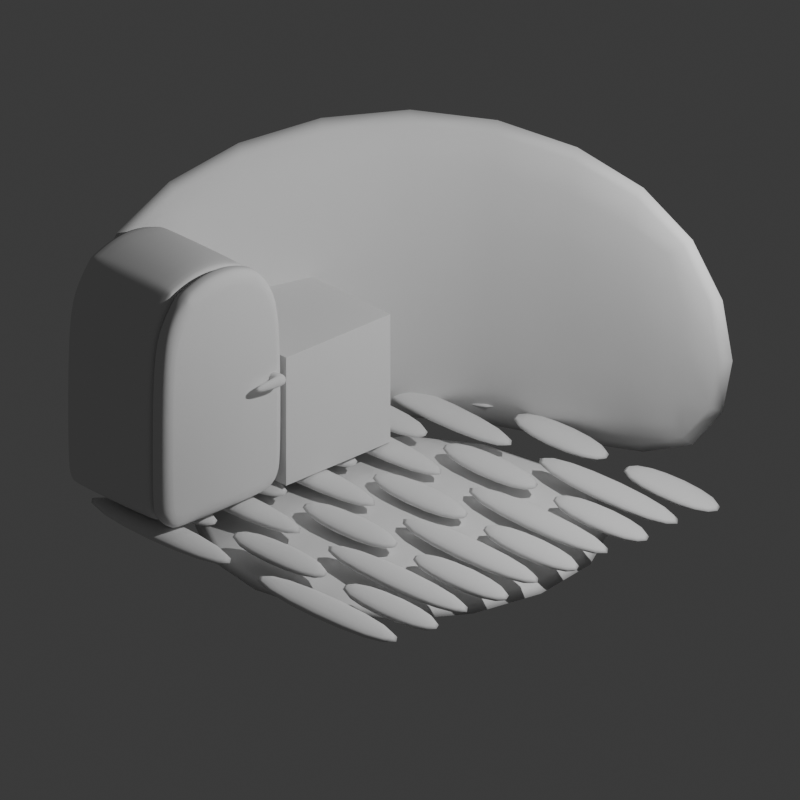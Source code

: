 # Source: Kitchen3.blend  (saved by Blender 4.0.36; exported with 4.5.12 LTS)
import bpy
from mathutils import Matrix  # noqa: F401  (used for matrix-valued properties, if any)

bpy.ops.wm.read_factory_settings(use_empty=True)
scene = bpy.context.scene
scene.name = 'Scene'

# ---- collections
col_collection = bpy.data.collections.new('Collection'); scene.collection.children.link(col_collection)

# ---- world
world_world = bpy.data.worlds.new('World'); scene.world = world_world
world_world.use_nodes = True; world_world.node_tree.nodes.clear()
_N = world_world.node_tree.nodes; _L = world_world.node_tree.links
n0 = _N.new('ShaderNodeOutputWorld'); n0.name = 'World Output'; n0.location = (300, 300)
n1 = _N.new('ShaderNodeBackground'); n1.name = 'Background'; n1.location = (10, 300)
n1.inputs[0].default_value = (0.05088, 0.05088, 0.05088, 1.0)
_L.new(n1.outputs[0], n0.inputs[0])
n0.is_active_output = True
world_world.color = (0.05088, 0.05088, 0.05088)
world_world.use_sun_shadow = False
world_world.sun_shadow_jitter_overblur = 0.0

# ---- cameras
cam_camera = bpy.data.cameras.new('Camera')
cam_camera.type = 'ORTHO'
cam_camera.clip_end = 100.0
cam_camera.ortho_scale = 7.474

# ---- lights
light_light = bpy.data.lights.new('Light', 'POINT')
light_light.transmission_factor = 0.0
light_light.use_soft_falloff = False
light_light.energy = 1000.0
light_light.shadow_soft_size = 0.1
light_light.shadow_maximum_resolution = 0.006
light_light.use_absolute_resolution = True

# ---- meshes
me_cube_001 = bpy.data.meshes.new('Cube.001')
me_cube_001.from_pydata([(-1.2, -1.0, -1.0), (-1.2, -1.0, 1.0), (-1.2, 1.2, -1.0), (-1.2, 1.2, 1.0), (1.0, 1.2, -1.0), (1.0, 1.2, 1.0), (-1.0, -1.0, -1.0), (-1.0, -1.0, 1.0), (-1.0, 1.0, -1.0), (-1.0, 1.0, 1.0), (1.0, 1.0, -1.0), (1.0, 1.0, 1.0)], [], [(0, 1, 3, 2), (2, 3, 5, 4), (6, 8, 9, 7), (8, 10, 11, 9), (0, 2, 8, 6), (1, 0, 6, 7), (3, 1, 7, 9), (2, 4, 10, 8), (5, 3, 9, 11), (4, 5, 11, 10)])
me_cube_001.polygons.foreach_set('use_smooth', [True] * 10)
_uv = me_cube_001.uv_layers.new(name='UVMap')
_uv.uv.foreach_set('vector', [0.375, 0.0, 0.625, 0.0, 0.625, 0.25, 0.375, 0.25, 0.375, 0.25, 0.625, 0.25, 0.625, 0.5, 0.375, 0.5, 0.375, 0.0, 0.375, 0.25, 0.625, 0.25, 0.625, 0.0, 0.375, 0.25, 0.375, 0.5, 0.625, 0.5, 0.625, 0.25, 0.375, 0.0, 0.375, 0.25, 0.375, 0.25, 0.375, 0.0, 0.625, 0.0, 0.375, 0.0, 0.375, 0.0, 0.625, 0.0, 0.625, 0.25, 0.625, 0.0, 0.625, 0.0, 0.625, 0.25, 0.375, 0.25, 0.375, 0.5, 0.375, 0.5, 0.375, 0.25, 0.625, 0.5, 0.625, 0.25, 0.625, 0.25, 0.625, 0.5, 0.375, 0.5, 0.625, 0.5, 0.625, 0.5, 0.375, 0.5])
me_cube_001.update()
me_cube_002 = bpy.data.meshes.new('Cube.002')
me_cube_002.from_pydata([(-1.0, -1.0, -1.0), (-1.0, 1.0, -1.0), (1.0, -1.0, -1.0), (1.0, 1.0, -1.0), (-1.0, -1.0, -0.8), (-1.0, 1.0, -0.8), (1.0, -1.0, -0.8), (1.0, 1.0, -0.8)], [], [(1, 3, 2, 0), (5, 4, 6, 7), (1, 0, 4, 5), (3, 1, 5, 7), (2, 3, 7, 6), (0, 2, 6, 4)])
me_cube_002.polygons.foreach_set('use_smooth', [True] * 6)
_uv = me_cube_002.uv_layers.new(name='UVMap')
_uv.uv.foreach_set('vector', [0.125, 0.5, 0.375, 0.5, 0.375, 0.75, 0.125, 0.75, 0.125, 0.5, 0.125, 0.75, 0.375, 0.75, 0.375, 0.5, 0.125, 0.5, 0.125, 0.75, 0.125, 0.75, 0.125, 0.5, 0.375, 0.5, 0.125, 0.5, 0.125, 0.5, 0.375, 0.5, 0.375, 0.75, 0.375, 0.5, 0.375, 0.5, 0.375, 0.75, 0.125, 0.75, 0.375, 0.75, 0.375, 0.75, 0.125, 0.75])
me_cube_002.update()
me_cube_003 = bpy.data.meshes.new('Cube.003')
me_cube_003.from_pydata([(-1.0, -1.0, -0.8), (-1.0, 1.0, -0.8), (1.0, -1.0, -0.8), (1.0, 1.0, -0.8), (-1.012, -0.5773, -0.7167), (-1.012, -0.3939, -0.7167), (0.9881, -0.1939, -0.7167), (0.9881, -0.3773, -0.7167), (-1.012, -0.3773, -0.7167), (-1.012, -0.1939, -0.7167), (0.9881, 0.006085, -0.7167), (0.9881, -0.1773, -0.7167), (-1.012, -0.1773, -0.7167), (-1.012, 0.006085, -0.7167), (0.9881, 0.2061, -0.7167), (0.9881, 0.02268, -0.7167), (-1.012, 0.02268, -0.7167), (-1.012, 0.2061, -0.7167), (0.9881, 0.4061, -0.7167), (0.9881, 0.2227, -0.7167), (-1.012, 0.2227, -0.7167), (-1.012, 0.4061, -0.7167), (-1.0, 0.7917, -0.8), (-1.0, 0.8083, -0.8), (-1.0, 0.5917, -0.8), (-1.0, 0.6083, -0.8), (-1.0, 0.3917, -0.8), (-1.0, 0.4083, -0.8), (-1.0, 0.1917, -0.8), (-1.0, 0.2083, -0.8), (-1.0, -0.008296, -0.8), (-1.0, 0.008296, -0.8), (-1.0, -0.2083, -0.8), (-1.0, -0.1917, -0.8), (-1.0, -0.4083, -0.8), (-1.0, -0.3917, -0.8), (-1.0, -0.6083, -0.8), (-1.0, -0.5917, -0.8), (-1.0, -0.8083, -0.8), (-1.0, -0.7917, -0.8), (1.0, -0.7917, -0.8), (1.0, -0.8083, -0.8), (1.0, -0.5917, -0.8), (1.0, -0.6083, -0.8), (1.0, -0.3917, -0.8), (1.0, -0.4083, -0.8), (1.0, -0.1917, -0.8), (1.0, -0.2083, -0.8), (1.0, 0.008296, -0.8), (1.0, -0.008296, -0.8), (1.0, 0.2083, -0.8), (1.0, 0.1917, -0.8), (1.0, 0.4083, -0.8), (1.0, 0.3917, -0.8), (1.0, 0.6083, -0.8), (1.0, 0.5917, -0.8), (1.0, 0.8083, -0.8), (1.0, 0.7917, -0.8), (0.9881, 0.6061, -0.7167), (0.9881, 0.4227, -0.7167), (-1.012, 0.4227, -0.7167), (-1.012, 0.6061, -0.7167), (0.9881, 0.8061, -0.7167), (0.9881, 0.6227, -0.7167), (-1.012, 0.6227, -0.7167), (-1.012, 0.8061, -0.7167), (0.9881, 1.014, -0.7167), (0.9881, 0.8227, -0.7167), (-1.012, 0.8227, -0.7167), (-1.012, 1.014, -0.7167), (-0.3266, 0.008296, -0.8), (-0.3401, 0.008296, -0.8), (0.3401, 0.008296, -0.8), (0.3266, 0.008296, -0.8), (0.3266, 0.1917, -0.8), (0.3401, 0.1917, -0.8), (-0.3401, 0.1917, -0.8), (-0.3266, 0.1917, -0.8), (0.03141, -0.1917, -0.8), (0.01794, -0.1917, -0.8), (0.01794, -0.008296, -0.8), (0.03141, -0.008296, -0.8), (-0.3266, -0.3917, -0.8), (-0.3401, -0.3917, -0.8), (0.3401, -0.3917, -0.8), (0.3266, -0.3917, -0.8), (0.3266, -0.2083, -0.8), (0.3401, -0.2083, -0.8), (-0.3401, -0.2083, -0.8), (-0.3266, -0.2083, -0.8), (0.001238, -0.5917, -0.8), (-0.01223, -0.5917, -0.8), (-0.01223, -0.4083, -0.8), (0.001238, -0.4083, -0.8), (-0.3266, -0.7917, -0.8), (-0.3401, -0.7917, -0.8), (0.3401, -0.7917, -0.8), (0.3266, -0.7917, -0.8), (0.3266, -0.6083, -0.8), (0.3401, -0.6083, -0.8), (-0.3401, -0.6083, -0.8), (-0.3266, -0.6083, -0.8), (-0.006736, -0.8083, -0.8), (0.006736, -0.8083, -0.8), (0.006736, -1.0, -0.8), (-0.006736, -1.0, -0.8), (-0.006736, 0.3917, -0.8), (0.006736, 0.3917, -0.8), (0.006736, 0.2083, -0.8), (-0.006736, 0.2083, -0.8), (-0.3401, 0.5917, -0.8), (-0.3266, 0.5917, -0.8), (0.3266, 0.5917, -0.8), (0.3401, 0.5917, -0.8), (0.3401, 0.4083, -0.8), (0.3266, 0.4083, -0.8), (-0.3266, 0.4083, -0.8), (-0.3401, 0.4083, -0.8), (-0.006736, 0.7917, -0.8), (0.006736, 0.7917, -0.8), (0.006736, 0.6083, -0.8), (-0.006736, 0.6083, -0.8), (0.3267, 1.0, -0.8), (0.3402, 1.0, -0.8), (-0.34, 1.0, -0.8), (-0.3265, 1.0, -0.8), (0.3402, 0.8083, -0.8), (0.3267, 0.8083, -0.8), (-0.3265, 0.8083, -0.8), (-0.34, 0.8083, -0.8), (0.9881, -0.5773, -0.7167), (0.9881, -0.3939, -0.7167), (-1.012, -0.5939, -0.7167), (-1.012, -0.7773, -0.7167), (0.9881, -0.7773, -0.7167), (0.9881, -0.5939, -0.7167), (-1.012, -0.7939, -0.7167), (-1.012, -0.9856, -0.7167), (0.9881, -0.9856, -0.7167), (0.9881, -0.7939, -0.7167), (-0.00521, 0.2227, -0.7167), (-0.00521, 0.4061, -0.7167), (-0.01868, 0.4061, -0.7167), (-0.01868, 0.2227, -0.7167), (-0.3384, 0.8227, -0.7167), (-0.3384, 1.014, -0.7167), (-0.3519, 1.014, -0.7167), (-0.3519, 0.8227, -0.7167), (0.3281, 0.4227, -0.7167), (0.3281, 0.6061, -0.7167), (0.3147, 0.6061, -0.7167), (0.3147, 0.4227, -0.7167), (0.3281, 0.02268, -0.7167), (0.3281, 0.2061, -0.7167), (0.3147, 0.2061, -0.7167), (0.3147, 0.02268, -0.7167), (-0.3385, 0.02268, -0.7167), (-0.3385, 0.2061, -0.7167), (-0.352, 0.2061, -0.7167), (-0.352, 0.02268, -0.7167), (0.01947, -0.1773, -0.7167), (0.01947, 0.006085, -0.7167), (0.005994, 0.006085, -0.7167), (0.005994, -0.1773, -0.7167), (0.3282, 0.8227, -0.7167), (0.3282, 1.014, -0.7167), (0.3148, 1.014, -0.7167), (0.3148, 0.8227, -0.7167), (-0.00521, 0.6227, -0.7167), (-0.00521, 0.8061, -0.7167), (-0.01868, 0.8061, -0.7167), (-0.01868, 0.6227, -0.7167), (-0.3385, 0.4227, -0.7167), (-0.3385, 0.6061, -0.7167), (-0.352, 0.6061, -0.7167), (-0.352, 0.4227, -0.7167), (0.3281, -0.3773, -0.7167), (0.3281, -0.1939, -0.7167), (0.3147, -0.1939, -0.7167), (0.3147, -0.3773, -0.7167), (-0.3385, -0.3773, -0.7167), (-0.3385, -0.1939, -0.7167), (-0.352, -0.1939, -0.7167), (-0.352, -0.3773, -0.7167), (-0.01071, -0.5773, -0.7167), (-0.01071, -0.3939, -0.7167), (-0.02418, -0.3939, -0.7167), (-0.02418, -0.5773, -0.7167), (0.3281, -0.7773, -0.7167), (0.3281, -0.5939, -0.7167), (0.3147, -0.5939, -0.7167), (0.3147, -0.7773, -0.7167), (-0.3385, -0.7773, -0.7167), (-0.3385, -0.5939, -0.7167), (-0.352, -0.5939, -0.7167), (-0.352, -0.7773, -0.7167), (-0.00521, -0.9856, -0.7167), (-0.00521, -0.7939, -0.7167), (-0.01868, -0.7939, -0.7167), (-0.01868, -0.9856, -0.7167)], [], [(111, 112, 115, 116), (123, 3, 56, 126), (22, 118, 121, 25), (26, 106, 109, 29), (30, 80, 79, 33), (32, 88, 83, 35), (34, 92, 91, 37), (36, 100, 95, 39), (38, 102, 105, 0), (107, 53, 50, 108), (75, 51, 48, 72), (77, 74, 73, 70), (81, 49, 46, 78), (87, 47, 44, 84), (89, 86, 85, 82), (93, 45, 42, 90), (99, 43, 40, 96), (101, 98, 97, 94), (103, 41, 2, 104), (125, 122, 127, 128), (113, 55, 52, 114), (24, 110, 117, 27), (119, 57, 54, 120), (185, 184, 130, 131), (1, 124, 129, 23), (181, 180, 179, 178), (177, 176, 7, 6), (161, 160, 11, 10), (157, 156, 155, 154), (153, 152, 15, 14), (141, 140, 19, 18), (136, 137, 199, 198), (132, 133, 195, 194), (5, 4, 187, 186), (9, 8, 183, 182), (13, 12, 163, 162), (21, 20, 143, 142), (65, 64, 171, 170), (165, 164, 67, 66), (173, 172, 151, 150), (28, 76, 71, 31), (189, 188, 134, 135), (193, 192, 191, 190), (197, 196, 138, 139), (145, 144, 167, 166), (149, 148, 59, 58), (61, 60, 175, 174), (169, 168, 63, 62), (69, 68, 147, 146), (17, 16, 159, 158), (116, 115, 151, 172), (44, 47, 6, 7), (110, 24, 61, 174), (93, 90, 184, 185), (34, 37, 4, 5), (27, 117, 175, 60), (42, 45, 131, 130), (55, 113, 149, 58), (91, 92, 186, 187), (36, 39, 133, 132), (114, 52, 59, 148), (40, 43, 135, 134), (118, 22, 65, 170), (99, 96, 188, 189), (38, 0, 137, 136), (25, 121, 171, 64), (2, 41, 139, 138), (57, 119, 169, 62), (97, 98, 190, 191), (120, 54, 63, 168), (107, 108, 140, 141), (3, 123, 165, 66), (101, 94, 192, 193), (126, 56, 67, 164), (109, 106, 142, 143), (122, 125, 145, 166), (95, 100, 194, 195), (128, 127, 167, 144), (125, 128, 144, 145), (124, 1, 69, 146), (103, 104, 196, 197), (23, 129, 147, 68), (129, 124, 146, 147), (105, 102, 198, 199), (76, 28, 17, 158), (113, 114, 148, 149), (31, 71, 159, 16), (74, 77, 157, 154), (115, 112, 150, 151), (70, 73, 155, 156), (51, 75, 153, 14), (75, 72, 152, 153), (72, 48, 15, 152), (80, 30, 13, 162), (73, 74, 154, 155), (33, 79, 163, 12), (49, 81, 161, 10), (77, 70, 156, 157), (78, 46, 11, 160), (88, 32, 9, 182), (71, 76, 158, 159), (35, 83, 183, 8), (86, 89, 181, 178), (81, 78, 160, 161), (82, 85, 179, 180), (47, 87, 177, 6), (79, 80, 162, 163), (84, 44, 7, 176), (92, 34, 5, 186), (123, 126, 164, 165), (37, 91, 187, 4), (45, 93, 185, 131), (127, 122, 166, 167), (90, 42, 130, 184), (100, 36, 132, 194), (119, 120, 168, 169), (39, 95, 195, 133), (98, 101, 193, 190), (121, 118, 170, 171), (1, 23, 68, 69), (94, 97, 191, 192), (56, 3, 66, 67), (43, 99, 189, 135), (111, 116, 172, 173), (22, 25, 64, 65), (96, 40, 134, 188), (54, 57, 62, 63), (102, 38, 136, 198), (117, 110, 174, 175), (24, 27, 60, 61), (0, 105, 199, 137), (52, 55, 58, 59), (41, 103, 197, 139), (87, 84, 176, 177), (26, 29, 20, 21), (104, 2, 138, 196), (50, 53, 18, 19), (53, 107, 141, 18), (85, 86, 178, 179), (28, 31, 16, 17), (108, 50, 19, 140), (48, 51, 14, 15), (106, 26, 21, 142), (89, 82, 180, 181), (30, 33, 12, 13), (29, 109, 143, 20), (46, 49, 10, 11), (112, 111, 173, 150), (83, 88, 182, 183), (32, 35, 8, 9)])
me_cube_003.polygons.foreach_set('use_smooth', [True] * 150)
_uv = me_cube_003.uv_layers.new(name='UVMap')
_uv.uv.foreach_set('vector', [0.2092, 0.551, 0.2908, 0.551, 0.2908, 0.574, 0.2092, 0.574, 0.2925, 0.5, 0.375, 0.5, 0.375, 0.524, 0.2925, 0.524, 0.125, 0.526, 0.2492, 0.526, 0.2492, 0.549, 0.125, 0.549, 0.125, 0.576, 0.2492, 0.576, 0.2492, 0.599, 0.125, 0.599, 0.125, 0.626, 0.2522, 0.626, 0.2522, 0.649, 0.125, 0.649, 0.125, 0.651, 0.2075, 0.651, 0.2075, 0.674, 0.125, 0.674, 0.125, 0.676, 0.2485, 0.676, 0.2485, 0.699, 0.125, 0.699, 0.125, 0.701, 0.2075, 0.701, 0.2075, 0.724, 0.125, 0.724, 0.125, 0.726, 0.2492, 0.726, 0.2492, 0.75, 0.125, 0.75, 0.2508, 0.576, 0.375, 0.576, 0.375, 0.599, 0.2508, 0.599, 0.2925, 0.601, 0.375, 0.601, 0.375, 0.624, 0.2925, 0.624, 0.2092, 0.601, 0.2908, 0.601, 0.2908, 0.624, 0.2092, 0.624, 0.2539, 0.626, 0.375, 0.626, 0.375, 0.649, 0.2539, 0.649, 0.2925, 0.651, 0.375, 0.651, 0.375, 0.674, 0.2925, 0.674, 0.2092, 0.651, 0.2908, 0.651, 0.2908, 0.674, 0.2092, 0.674, 0.2502, 0.676, 0.375, 0.676, 0.375, 0.699, 0.2502, 0.699, 0.2925, 0.701, 0.375, 0.701, 0.375, 0.724, 0.2925, 0.724, 0.2092, 0.701, 0.2908, 0.701, 0.2908, 0.724, 0.2092, 0.724, 0.2508, 0.726, 0.375, 0.726, 0.375, 0.75, 0.2508, 0.75, 0.2092, 0.5, 0.2908, 0.5, 0.2908, 0.524, 0.2092, 0.524, 0.2925, 0.551, 0.375, 0.551, 0.375, 0.574, 0.2925, 0.574, 0.125, 0.551, 0.2075, 0.551, 0.2075, 0.574, 0.125, 0.574, 0.2508, 0.526, 0.375, 0.526, 0.375, 0.549, 0.2508, 0.549, 0.2502, 0.676, 0.2502, 0.699, 0.375, 0.699, 0.375, 0.676, 0.125, 0.5, 0.2075, 0.5, 0.2075, 0.524, 0.125, 0.524, 0.2092, 0.651, 0.2092, 0.674, 0.2908, 0.674, 0.2908, 0.651, 0.2925, 0.651, 0.2925, 0.674, 0.375, 0.674, 0.375, 0.651, 0.2539, 0.626, 0.2539, 0.649, 0.375, 0.649, 0.375, 0.626, 0.2092, 0.601, 0.2092, 0.624, 0.2908, 0.624, 0.2908, 0.601, 0.2925, 0.601, 0.2925, 0.624, 0.375, 0.624, 0.375, 0.601, 0.2508, 0.576, 0.2508, 0.599, 0.375, 0.599, 0.375, 0.576, 0.125, 0.726, 0.125, 0.75, 0.2492, 0.75, 0.2492, 0.726, 0.125, 0.701, 0.125, 0.724, 0.2075, 0.724, 0.2075, 0.701, 0.125, 0.676, 0.125, 0.699, 0.2485, 0.699, 0.2485, 0.676, 0.125, 0.651, 0.125, 0.674, 0.2075, 0.674, 0.2075, 0.651, 0.125, 0.626, 0.125, 0.649, 0.2522, 0.649, 0.2522, 0.626, 0.125, 0.576, 0.125, 0.599, 0.2492, 0.599, 0.2492, 0.576, 0.125, 0.526, 0.125, 0.549, 0.2492, 0.549, 0.2492, 0.526, 0.2925, 0.5, 0.2925, 0.524, 0.375, 0.524, 0.375, 0.5, 0.2092, 0.551, 0.2092, 0.574, 0.2908, 0.574, 0.2908, 0.551, 0.125, 0.601, 0.2075, 0.601, 0.2075, 0.624, 0.125, 0.624, 0.2925, 0.701, 0.2925, 0.724, 0.375, 0.724, 0.375, 0.701, 0.2092, 0.701, 0.2092, 0.724, 0.2908, 0.724, 0.2908, 0.701, 0.2508, 0.726, 0.2508, 0.75, 0.375, 0.75, 0.375, 0.726, 0.2092, 0.5, 0.2092, 0.524, 0.2908, 0.524, 0.2908, 0.5, 0.2925, 0.551, 0.2925, 0.574, 0.375, 0.574, 0.375, 0.551, 0.125, 0.551, 0.125, 0.574, 0.2075, 0.574, 0.2075, 0.551, 0.2508, 0.526, 0.2508, 0.549, 0.375, 0.549, 0.375, 0.526, 0.125, 0.5, 0.125, 0.524, 0.2075, 0.524, 0.2075, 0.5, 0.125, 0.601, 0.125, 0.624, 0.2075, 0.624, 0.2075, 0.601, 0.2092, 0.574, 0.2908, 0.574, 0.2908, 0.574, 0.2092, 0.574, 0.375, 0.674, 0.375, 0.651, 0.375, 0.651, 0.375, 0.674, 0.2075, 0.551, 0.125, 0.551, 0.125, 0.551, 0.2075, 0.551, 0.2502, 0.676, 0.2502, 0.699, 0.2502, 0.699, 0.2502, 0.676, 0.125, 0.676, 0.125, 0.699, 0.125, 0.699, 0.125, 0.676, 0.125, 0.574, 0.2075, 0.574, 0.2075, 0.574, 0.125, 0.574, 0.375, 0.699, 0.375, 0.676, 0.375, 0.676, 0.375, 0.699, 0.375, 0.551, 0.2925, 0.551, 0.2925, 0.551, 0.375, 0.551, 0.2485, 0.699, 0.2485, 0.676, 0.2485, 0.676, 0.2485, 0.699, 0.125, 0.701, 0.125, 0.724, 0.125, 0.724, 0.125, 0.701, 0.2925, 0.574, 0.375, 0.574, 0.375, 0.574, 0.2925, 0.574, 0.375, 0.724, 0.375, 0.701, 0.375, 0.701, 0.375, 0.724, 0.2492, 0.526, 0.125, 0.526, 0.125, 0.526, 0.2492, 0.526, 0.2925, 0.701, 0.2925, 0.724, 0.2925, 0.724, 0.2925, 0.701, 0.125, 0.726, 0.125, 0.75, 0.125, 0.75, 0.125, 0.726, 0.125, 0.549, 0.2492, 0.549, 0.2492, 0.549, 0.125, 0.549, 0.375, 0.75, 0.375, 0.726, 0.375, 0.726, 0.375, 0.75, 0.375, 0.526, 0.2508, 0.526, 0.2508, 0.526, 0.375, 0.526, 0.2908, 0.724, 0.2908, 0.701, 0.2908, 0.701, 0.2908, 0.724, 0.2508, 0.549, 0.375, 0.549, 0.375, 0.549, 0.2508, 0.549, 0.2508, 0.576, 0.2508, 0.599, 0.2508, 0.599, 0.2508, 0.576, 0.375, 0.5, 0.2925, 0.5, 0.2925, 0.5, 0.375, 0.5, 0.2092, 0.701, 0.2092, 0.724, 0.2092, 0.724, 0.2092, 0.701, 0.2925, 0.524, 0.375, 0.524, 0.375, 0.524, 0.2925, 0.524, 0.2492, 0.599, 0.2492, 0.576, 0.2492, 0.576, 0.2492, 0.599, 0.2908, 0.5, 0.2092, 0.5, 0.2092, 0.5, 0.2908, 0.5, 0.2075, 0.724, 0.2075, 0.701, 0.2075, 0.701, 0.2075, 0.724, 0.2092, 0.524, 0.2908, 0.524, 0.2908, 0.524, 0.2092, 0.524, 0.2092, 0.5, 0.2092, 0.524, 0.2092, 0.524, 0.2092, 0.5, 0.2075, 0.5, 0.125, 0.5, 0.125, 0.5, 0.2075, 0.5, 0.2508, 0.726, 0.2508, 0.75, 0.2508, 0.75, 0.2508, 0.726, 0.125, 0.524, 0.2075, 0.524, 0.2075, 0.524, 0.125, 0.524, 0.2075, 0.524, 0.2075, 0.5, 0.2075, 0.5, 0.2075, 0.524, 0.2492, 0.75, 0.2492, 0.726, 0.2492, 0.726, 0.2492, 0.75, 0.2075, 0.601, 0.125, 0.601, 0.125, 0.601, 0.2075, 0.601, 0.2925, 0.551, 0.2925, 0.574, 0.2925, 0.574, 0.2925, 0.551, 0.125, 0.624, 0.2075, 0.624, 0.2075, 0.624, 0.125, 0.624, 0.2908, 0.601, 0.2092, 0.601, 0.2092, 0.601, 0.2908, 0.601, 0.2908, 0.574, 0.2908, 0.551, 0.2908, 0.551, 0.2908, 0.574, 0.2092, 0.624, 0.2908, 0.624, 0.2908, 0.624, 0.2092, 0.624, 0.375, 0.601, 0.2925, 0.601, 0.2925, 0.601, 0.375, 0.601, 0.2925, 0.601, 0.2925, 0.624, 0.2925, 0.624, 0.2925, 0.601, 0.2925, 0.624, 0.375, 0.624, 0.375, 0.624, 0.2925, 0.624, 0.2522, 0.626, 0.125, 0.626, 0.125, 0.626, 0.2522, 0.626, 0.2908, 0.624, 0.2908, 0.601, 0.2908, 0.601, 0.2908, 0.624, 0.125, 0.649, 0.2522, 0.649, 0.2522, 0.649, 0.125, 0.649, 0.375, 0.626, 0.2539, 0.626, 0.2539, 0.626, 0.375, 0.626, 0.2092, 0.601, 0.2092, 0.624, 0.2092, 0.624, 0.2092, 0.601, 0.2539, 0.649, 0.375, 0.649, 0.375, 0.649, 0.2539, 0.649, 0.2075, 0.651, 0.125, 0.651, 0.125, 0.651, 0.2075, 0.651, 0.2075, 0.624, 0.2075, 0.601, 0.2075, 0.601, 0.2075, 0.624, 0.125, 0.674, 0.2075, 0.674, 0.2075, 0.674, 0.125, 0.674, 0.2908, 0.651, 0.2092, 0.651, 0.2092, 0.651, 0.2908, 0.651, 0.2539, 0.626, 0.2539, 0.649, 0.2539, 0.649, 0.2539, 0.626, 0.2092, 0.674, 0.2908, 0.674, 0.2908, 0.674, 0.2092, 0.674, 0.375, 0.651, 0.2925, 0.651, 0.2925, 0.651, 0.375, 0.651, 0.2522, 0.649, 0.2522, 0.626, 0.2522, 0.626, 0.2522, 0.649, 0.2925, 0.674, 0.375, 0.674, 0.375, 0.674, 0.2925, 0.674, 0.2485, 0.676, 0.125, 0.676, 0.125, 0.676, 0.2485, 0.676, 0.2925, 0.5, 0.2925, 0.524, 0.2925, 0.524, 0.2925, 0.5, 0.125, 0.699, 0.2485, 0.699, 0.2485, 0.699, 0.125, 0.699, 0.375, 0.676, 0.2502, 0.676, 0.2502, 0.676, 0.375, 0.676, 0.2908, 0.524, 0.2908, 0.5, 0.2908, 0.5, 0.2908, 0.524, 0.2502, 0.699, 0.375, 0.699, 0.375, 0.699, 0.2502, 0.699, 0.2075, 0.701, 0.125, 0.701, 0.125, 0.701, 0.2075, 0.701, 0.2508, 0.526, 0.2508, 0.549, 0.2508, 0.549, 0.2508, 0.526, 0.125, 0.724, 0.2075, 0.724, 0.2075, 0.724, 0.125, 0.724, 0.2908, 0.701, 0.2092, 0.701, 0.2092, 0.701, 0.2908, 0.701, 0.2492, 0.549, 0.2492, 0.526, 0.2492, 0.526, 0.2492, 0.549, 0.125, 0.5, 0.125, 0.524, 0.125, 0.524, 0.125, 0.5, 0.2092, 0.724, 0.2908, 0.724, 0.2908, 0.724, 0.2092, 0.724, 0.375, 0.524, 0.375, 0.5, 0.375, 0.5, 0.375, 0.524, 0.375, 0.701, 0.2925, 0.701, 0.2925, 0.701, 0.375, 0.701, 0.2092, 0.551, 0.2092, 0.574, 0.2092, 0.574, 0.2092, 0.551, 0.125, 0.526, 0.125, 0.549, 0.125, 0.549, 0.125, 0.526, 0.2925, 0.724, 0.375, 0.724, 0.375, 0.724, 0.2925, 0.724, 0.375, 0.549, 0.375, 0.526, 0.375, 0.526, 0.375, 0.549, 0.2492, 0.726, 0.125, 0.726, 0.125, 0.726, 0.2492, 0.726, 0.2075, 0.574, 0.2075, 0.551, 0.2075, 0.551, 0.2075, 0.574, 0.125, 0.551, 0.125, 0.574, 0.125, 0.574, 0.125, 0.551, 0.125, 0.75, 0.2492, 0.75, 0.2492, 0.75, 0.125, 0.75, 0.375, 0.574, 0.375, 0.551, 0.375, 0.551, 0.375, 0.574, 0.375, 0.726, 0.2508, 0.726, 0.2508, 0.726, 0.375, 0.726, 0.2925, 0.651, 0.2925, 0.674, 0.2925, 0.674, 0.2925, 0.651, 0.125, 0.576, 0.125, 0.599, 0.125, 0.599, 0.125, 0.576, 0.2508, 0.75, 0.375, 0.75, 0.375, 0.75, 0.2508, 0.75, 0.375, 0.599, 0.375, 0.576, 0.375, 0.576, 0.375, 0.599, 0.375, 0.576, 0.2508, 0.576, 0.2508, 0.576, 0.375, 0.576, 0.2908, 0.674, 0.2908, 0.651, 0.2908, 0.651, 0.2908, 0.674, 0.125, 0.601, 0.125, 0.624, 0.125, 0.624, 0.125, 0.601, 0.2508, 0.599, 0.375, 0.599, 0.375, 0.599, 0.2508, 0.599, 0.375, 0.624, 0.375, 0.601, 0.375, 0.601, 0.375, 0.624, 0.2492, 0.576, 0.125, 0.576, 0.125, 0.576, 0.2492, 0.576, 0.2092, 0.651, 0.2092, 0.674, 0.2092, 0.674, 0.2092, 0.651, 0.125, 0.626, 0.125, 0.649, 0.125, 0.649, 0.125, 0.626, 0.125, 0.599, 0.2492, 0.599, 0.2492, 0.599, 0.125, 0.599, 0.375, 0.649, 0.375, 0.626, 0.375, 0.626, 0.375, 0.649, 0.2908, 0.551, 0.2092, 0.551, 0.2092, 0.551, 0.2908, 0.551, 0.2075, 0.674, 0.2075, 0.651, 0.2075, 0.651, 0.2075, 0.674, 0.125, 0.651, 0.125, 0.674, 0.125, 0.674, 0.125, 0.651])
me_cube_003.update()
me_plane = bpy.data.meshes.new('Plane')
me_plane.from_pydata([(-1.0, 0.1991, 2.489), (-1.0, 1.0, 1.688), (-1.0, 0.5996, 2.382), (-1.0, 0.8927, 2.088), (-1.0, -1.0, 1.688), (-1.0, -0.1991, 2.489), (-1.0, -0.8927, 2.088), (-1.0, -0.5996, 2.382), (1.0, -0.1809, 2.351), (1.0, -0.8618, 1.67), (1.0, -0.528, 2.258), (1.0, -0.7688, 2.017), (1.0, 0.8618, 1.67), (1.0, 0.1809, 2.351), (1.0, 0.7688, 2.017), (1.0, 0.528, 2.258), (-1.0, -0.7181, 0.0), (-1.0, -1.0, 0.2819), (-1.0, -0.9174, 0.08258), (1.0, -0.8618, 0.3094), (1.0, -0.6906, 0.1382), (1.0, -0.8117, 0.1883), (-1.0, 1.0, 0.2819), (-1.0, 0.7181, 0.0), (-1.0, 0.9174, 0.08258), (1.0, 0.6906, 0.1382), (1.0, 0.8618, 0.3094), (1.0, 0.8117, 0.1883), (1.0, -1.0, 1.688), (1.0, -0.8927, 2.088), (1.0, -0.5996, 2.382), (1.0, -0.1991, 2.489), (1.0, 0.8927, 2.088), (1.0, 1.0, 1.688), (1.0, 0.5996, 2.382), (1.0, 0.1991, 2.489), (1.0, -0.7181, 0.0), (1.0, -0.9174, 0.08258), (1.0, -1.0, 0.2819), (1.0, 0.9174, 0.08258), (1.0, 0.7181, 0.0), (1.0, 1.0, 0.2819)], [], [(17, 38, 28, 4), (5, 31, 35, 0), (19, 21, 20, 25, 27, 26, 12, 14, 15, 13, 8, 10, 11, 9), (41, 22, 1, 33), (4, 28, 29, 6), (6, 29, 30, 7), (7, 30, 31, 5), (33, 1, 3, 32), (32, 3, 2, 34), (34, 2, 0, 35), (16, 23, 40, 36), (16, 36, 37, 18), (18, 37, 38, 17), (40, 23, 24, 39), (39, 24, 22, 41), (22, 24, 23, 16, 18, 17, 4, 6, 7, 5, 0, 2, 3, 1), (9, 11, 29, 28), (11, 10, 30, 29), (10, 8, 31, 30), (14, 12, 33, 32), (15, 14, 32, 34), (13, 15, 34, 35), (8, 13, 35, 31), (20, 21, 37, 36), (21, 19, 38, 37), (27, 25, 40, 39), (26, 27, 39, 41), (25, 20, 36, 40), (19, 9, 28, 38), (12, 26, 41, 33)])
me_plane.polygons.foreach_set('use_smooth', [True] * 30)
_uv = me_plane.uv_layers.new(name='UVMap')
_uv.uv.foreach_set('vector', [0.0, 0.0, 1.0, 0.0, 1.0, 0.0, 0.0, 0.0, 0.0, 0.4004, 1.0, 0.4004, 1.0, 0.5996, 0.0, 0.5996, 1.0, 0.06363, 1.0, 0.08279, 1.0, 0.1493, 1.0, 0.8507, 1.0, 0.9172, 1.0, 0.9364, 1.0, 0.9354, 1.0, 0.9066, 1.0, 0.7687, 1.0, 0.5909, 1.0, 0.4091, 1.0, 0.2313, 1.0, 0.09337, 1.0, 0.06456, 1.0, 1.0, 0.0, 1.0, 0.0, 1.0, 1.0, 1.0, 0.0, 0.0, 1.0, 0.0, 1.0, 0.01788, 0.0, 0.01788, 0.0, 0.01788, 1.0, 0.01788, 1.0, 0.2002, 0.0, 0.2002, 0.0, 0.2002, 1.0, 0.2002, 1.0, 0.4004, 0.0, 0.4004, 1.0, 1.0, 0.0, 1.0, 0.0, 0.9821, 1.0, 0.9821, 1.0, 0.9821, 0.0, 0.9821, 0.0, 0.7998, 1.0, 0.7998, 1.0, 0.7998, 0.0, 0.7998, 0.0, 0.5996, 1.0, 0.5996, 0.0, 0.141, 0.0, 0.859, 1.0, 0.859, 1.0, 0.141, 0.0, 0.141, 1.0, 0.141, 1.0, 0.01376, 0.0, 0.01376, 0.0, 0.01376, 1.0, 0.01376, 1.0, 0.0, 0.0, 0.0, 1.0, 0.859, 0.0, 0.859, 0.0, 0.9862, 1.0, 0.9862, 1.0, 0.9862, 0.0, 0.9862, 0.0, 1.0, 1.0, 1.0, 0.0, 1.0, 0.0, 0.9862, 0.0, 0.859, 0.0, 0.141, 0.0, 0.01376, 0.0, 0.0, 0.0, 0.0, 0.0, 0.01788, 0.0, 0.2002, 0.0, 0.4004, 0.0, 0.5996, 0.0, 0.7998, 0.0, 0.9821, 0.0, 1.0, 1.0, 0.06456, 1.0, 0.09337, 1.0, 0.01788, 1.0, 0.0, 1.0, 0.09337, 1.0, 0.2313, 1.0, 0.2002, 1.0, 0.01788, 1.0, 0.2313, 1.0, 0.4091, 1.0, 0.4004, 1.0, 0.2002, 1.0, 0.9066, 1.0, 0.9354, 1.0, 1.0, 1.0, 0.9821, 1.0, 0.7687, 1.0, 0.9066, 1.0, 0.9821, 1.0, 0.7998, 1.0, 0.5909, 1.0, 0.7687, 1.0, 0.7998, 1.0, 0.5996, 1.0, 0.4091, 1.0, 0.5909, 1.0, 0.5996, 1.0, 0.4004, 1.0, 0.1493, 1.0, 0.08279, 1.0, 0.01376, 1.0, 0.141, 1.0, 0.08279, 1.0, 0.06363, 1.0, 0.0, 1.0, 0.01376, 1.0, 0.9172, 1.0, 0.8507, 1.0, 0.859, 1.0, 0.9862, 1.0, 0.9364, 1.0, 0.9172, 1.0, 0.9862, 1.0, 1.0, 1.0, 0.8507, 1.0, 0.1493, 1.0, 0.141, 1.0, 0.859, 1.0, 0.06363, 1.0, 0.06456, 1.0, 0.0, 1.0, 0.0, 1.0, 0.9354, 1.0, 0.9364, 1.0, 1.0, 1.0, 1.0])
me_plane.update()
me_plane_001 = bpy.data.meshes.new('Plane.001')
me_plane_001.from_pydata([(1.0, -0.1809, 2.351), (1.0, -0.8618, 1.67), (1.0, -0.528, 2.258), (1.0, -0.7688, 2.017), (1.0, 0.8618, 1.67), (1.0, 0.1809, 2.351), (1.0, 0.7688, 2.017), (1.0, 0.528, 2.258), (1.0, -0.8618, 0.3094), (1.0, -0.6906, 0.1382), (1.0, -0.8117, 0.1883), (1.0, 0.6906, 0.1382), (1.0, 0.8618, 0.3094), (1.0, 0.8117, 0.1883), (1.0, -1.0, 1.688), (1.0, -0.8927, 2.088), (1.0, -0.5996, 2.382), (1.0, -0.1991, 2.489), (1.0, 0.8927, 2.088), (1.0, 1.0, 1.688), (1.0, 0.5996, 2.382), (1.0, 0.1991, 2.489), (1.0, -0.7181, 0.0), (1.0, -0.9174, 0.08258), (1.0, -1.0, 0.2819), (1.0, 0.9174, 0.08258), (1.0, 0.7181, 0.0), (1.0, 1.0, 0.2819), (1.371, -0.9848, 1.688), (1.371, -0.8775, 2.088), (1.371, -0.5843, 2.382), (1.371, -0.1839, 2.489), (1.371, 0.9079, 2.088), (1.371, 1.015, 1.688), (1.371, 0.6148, 2.382), (1.371, 0.2144, 2.489), (1.371, -0.7028, -2.361e-07), (1.371, -0.9022, 0.08258), (1.371, -0.9848, 0.2819), (1.371, 0.9327, 0.08258), (1.371, 0.7333, -2.361e-07), (1.371, 1.015, 0.2819), (1.371, -0.8466, 1.67), (1.371, -0.7536, 2.017), (1.371, -0.5128, 2.258), (1.371, -0.1657, 2.351), (1.371, 0.7841, 2.017), (1.371, 0.8771, 1.67), (1.371, 0.5433, 2.258), (1.371, 0.1962, 2.351), (1.371, -0.6753, 0.1382), (1.371, -0.7964, 0.1883), (1.371, -0.8466, 0.3094), (1.371, 0.8269, 0.1883), (1.371, 0.7058, 0.1382), (1.371, 0.8771, 0.3094)], [], [(8, 1, 3, 2, 0, 5, 7, 6, 4, 12, 13, 11, 9, 10), (1, 14, 15, 3), (3, 15, 16, 2), (2, 16, 17, 0), (6, 18, 19, 4), (7, 20, 18, 6), (5, 21, 20, 7), (0, 17, 21, 5), (9, 22, 23, 10), (10, 23, 24, 8), (13, 25, 26, 11), (12, 27, 25, 13), (11, 26, 22, 9), (8, 24, 14, 1), (4, 19, 27, 12), (52, 51, 50, 54, 53, 55, 47, 46, 48, 49, 45, 44, 43, 42), (42, 43, 29, 28), (43, 44, 30, 29), (44, 45, 31, 30), (46, 47, 33, 32), (48, 46, 32, 34), (49, 48, 34, 35), (45, 49, 35, 31), (50, 51, 37, 36), (51, 52, 38, 37), (53, 54, 40, 39), (55, 53, 39, 41), (54, 50, 36, 40), (52, 42, 28, 38), (47, 55, 41, 33), (24, 23, 37, 38), (16, 15, 29, 30), (26, 25, 39, 40), (17, 16, 30, 31), (25, 27, 41, 39), (19, 18, 32, 33), (22, 26, 40, 36), (18, 20, 34, 32), (14, 24, 38, 28), (20, 21, 35, 34), (27, 19, 33, 41), (21, 17, 31, 35), (23, 22, 36, 37), (15, 14, 28, 29)])
me_plane_001.polygons.foreach_set('use_smooth', [True] * 44)
_uv = me_plane_001.uv_layers.new(name='UVMap')
_uv.uv.foreach_set('vector', [1.0, 0.06363, 1.0, 0.06456, 1.0, 0.09337, 1.0, 0.2313, 1.0, 0.4091, 1.0, 0.5909, 1.0, 0.7687, 1.0, 0.9066, 1.0, 0.9354, 1.0, 0.9364, 1.0, 0.9172, 1.0, 0.8507, 1.0, 0.1493, 1.0, 0.08279, 1.0, 0.06456, 1.0, 0.0, 1.0, 0.01788, 1.0, 0.09337, 1.0, 0.09337, 1.0, 0.01788, 1.0, 0.2002, 1.0, 0.2313, 1.0, 0.2313, 1.0, 0.2002, 1.0, 0.4004, 1.0, 0.4091, 1.0, 0.9066, 1.0, 0.9821, 1.0, 1.0, 1.0, 0.9354, 1.0, 0.7687, 1.0, 0.7998, 1.0, 0.9821, 1.0, 0.9066, 1.0, 0.5909, 1.0, 0.5996, 1.0, 0.7998, 1.0, 0.7687, 1.0, 0.4091, 1.0, 0.4004, 1.0, 0.5996, 1.0, 0.5909, 1.0, 0.1493, 1.0, 0.141, 1.0, 0.01376, 1.0, 0.08279, 1.0, 0.08279, 1.0, 0.01376, 1.0, 0.0, 1.0, 0.06363, 1.0, 0.9172, 1.0, 0.9862, 1.0, 0.859, 1.0, 0.8507, 1.0, 0.9364, 1.0, 1.0, 1.0, 0.9862, 1.0, 0.9172, 1.0, 0.8507, 1.0, 0.859, 1.0, 0.141, 1.0, 0.1493, 1.0, 0.06363, 1.0, 0.0, 1.0, 0.0, 1.0, 0.06456, 1.0, 0.9354, 1.0, 1.0, 1.0, 1.0, 1.0, 0.9364, 1.0, 0.06363, 1.0, 0.08279, 1.0, 0.1493, 1.0, 0.8507, 1.0, 0.9172, 1.0, 0.9364, 1.0, 0.9354, 1.0, 0.9066, 1.0, 0.7687, 1.0, 0.5909, 1.0, 0.4091, 1.0, 0.2313, 1.0, 0.09337, 1.0, 0.06456, 1.0, 0.06456, 1.0, 0.09337, 1.0, 0.01788, 1.0, 0.0, 1.0, 0.09337, 1.0, 0.2313, 1.0, 0.2002, 1.0, 0.01788, 1.0, 0.2313, 1.0, 0.4091, 1.0, 0.4004, 1.0, 0.2002, 1.0, 0.9066, 1.0, 0.9354, 1.0, 1.0, 1.0, 0.9821, 1.0, 0.7687, 1.0, 0.9066, 1.0, 0.9821, 1.0, 0.7998, 1.0, 0.5909, 1.0, 0.7687, 1.0, 0.7998, 1.0, 0.5996, 1.0, 0.4091, 1.0, 0.5909, 1.0, 0.5996, 1.0, 0.4004, 1.0, 0.1493, 1.0, 0.08279, 1.0, 0.01376, 1.0, 0.141, 1.0, 0.08279, 1.0, 0.06363, 1.0, 0.0, 1.0, 0.01376, 1.0, 0.9172, 1.0, 0.8507, 1.0, 0.859, 1.0, 0.9862, 1.0, 0.9364, 1.0, 0.9172, 1.0, 0.9862, 1.0, 1.0, 1.0, 0.8507, 1.0, 0.1493, 1.0, 0.141, 1.0, 0.859, 1.0, 0.06363, 1.0, 0.06456, 1.0, 0.0, 1.0, 0.0, 1.0, 0.9354, 1.0, 0.9364, 1.0, 1.0, 1.0, 1.0, 1.0, 0.0, 1.0, 0.01376, 1.0, 0.01376, 1.0, 0.0, 1.0, 0.2002, 1.0, 0.01788, 1.0, 0.01788, 1.0, 0.2002, 1.0, 0.859, 1.0, 0.9862, 1.0, 0.9862, 1.0, 0.859, 1.0, 0.4004, 1.0, 0.2002, 1.0, 0.2002, 1.0, 0.4004, 1.0, 0.9862, 1.0, 1.0, 1.0, 1.0, 1.0, 0.9862, 1.0, 1.0, 1.0, 0.9821, 1.0, 0.9821, 1.0, 1.0, 1.0, 0.141, 1.0, 0.859, 1.0, 0.859, 1.0, 0.141, 1.0, 0.9821, 1.0, 0.7998, 1.0, 0.7998, 1.0, 0.9821, 1.0, 0.0, 1.0, 0.0, 1.0, 0.0, 1.0, 0.0, 1.0, 0.7998, 1.0, 0.5996, 1.0, 0.5996, 1.0, 0.7998, 1.0, 1.0, 1.0, 1.0, 1.0, 1.0, 1.0, 1.0, 1.0, 0.5996, 1.0, 0.4004, 1.0, 0.4004, 1.0, 0.5996, 1.0, 0.01376, 1.0, 0.141, 1.0, 0.141, 1.0, 0.01376, 1.0, 0.01788, 1.0, 0.0, 1.0, 0.0, 1.0, 0.01788])
me_plane_001.update()
me_cube_004 = bpy.data.meshes.new('Cube.004')
me_cube_004.from_pydata([(-1.0, -1.0, -1.0), (-1.0, -1.0, 1.0), (-1.0, 1.0, -1.0), (-1.0, 1.0, 1.0), (1.0, -1.0, -1.0), (1.0, -1.0, 1.0), (1.0, 1.0, -1.0), (1.0, 1.0, 1.0), (2.587, 1.0, 1.0), (2.587, 1.0, -1.0), (2.587, -1.0, -1.0), (2.587, -1.0, 1.0), (1.324, -5.749, 0.5919), (1.324, -5.749, -0.5919), (2.263, -5.749, 0.5919), (2.263, -5.749, -0.5919), (2.563, -1.347, -0.9702), (1.024, -1.347, -0.9702), (2.563, -1.347, 0.9702), (1.024, -1.347, 0.9702), (0.6459, 1.0, -1.0), (0.6459, 1.0, 1.0), (0.6459, -1.0, -1.0), (0.6459, -1.0, 1.0)], [], [(0, 1, 3, 2), (20, 21, 7, 6), (7, 5, 11, 8), (22, 23, 1, 0), (20, 6, 4, 22), (21, 3, 1, 23), (9, 8, 11, 10), (6, 7, 8, 9), (17, 16, 15, 13), (4, 6, 9, 10), (12, 13, 15, 14), (16, 18, 14, 15), (19, 17, 13, 12), (18, 19, 12, 14), (11, 5, 19, 18), (5, 4, 17, 19), (10, 11, 18, 16), (4, 10, 16, 17), (7, 21, 23, 5), (2, 20, 22, 0), (4, 5, 23, 22), (2, 3, 21, 20)])
me_cube_004.polygons.foreach_set('use_smooth', [True] * 22)
_uv = me_cube_004.uv_layers.new(name='UVMap')
_uv.uv.foreach_set('vector', [0.375, 0.0, 0.625, 0.0, 0.625, 0.25, 0.375, 0.25, 0.375, 0.4557, 0.625, 0.4557, 0.625, 0.5, 0.375, 0.5, 0.625, 0.5, 0.625, 0.75, 0.625, 0.75, 0.625, 0.5, 0.375, 0.7943, 0.625, 0.7943, 0.625, 1.0, 0.375, 1.0, 0.3307, 0.5, 0.375, 0.5, 0.375, 0.75, 0.3307, 0.75, 0.6693, 0.5, 0.875, 0.5, 0.875, 0.75, 0.6693, 0.75, 0.375, 0.5, 0.625, 0.5, 0.625, 0.75, 0.375, 0.75, 0.375, 0.5, 0.625, 0.5, 0.625, 0.5, 0.375, 0.5, 0.375, 0.75, 0.375, 0.75, 0.375, 0.75, 0.375, 0.75, 0.375, 0.75, 0.375, 0.5, 0.375, 0.5, 0.375, 0.75, 0.625, 0.75, 0.375, 0.75, 0.375, 0.75, 0.625, 0.75, 0.375, 0.75, 0.625, 0.75, 0.625, 0.75, 0.375, 0.75, 0.625, 0.75, 0.375, 0.75, 0.375, 0.75, 0.625, 0.75, 0.625, 0.75, 0.625, 0.75, 0.625, 0.75, 0.625, 0.75, 0.625, 0.75, 0.625, 0.75, 0.625, 0.75, 0.625, 0.75, 0.625, 0.75, 0.375, 0.75, 0.375, 0.75, 0.625, 0.75, 0.375, 0.75, 0.625, 0.75, 0.625, 0.75, 0.375, 0.75, 0.375, 0.75, 0.375, 0.75, 0.375, 0.75, 0.375, 0.75, 0.625, 0.5, 0.6693, 0.5, 0.6693, 0.75, 0.625, 0.75, 0.125, 0.5, 0.3307, 0.5, 0.3307, 0.75, 0.125, 0.75, 0.375, 0.75, 0.625, 0.75, 0.625, 0.7943, 0.375, 0.7943, 0.375, 0.25, 0.625, 0.25, 0.625, 0.4557, 0.375, 0.4557])
me_cube_004.update()
me_plane_002 = bpy.data.meshes.new('Plane.002')
me_plane_002.from_pydata([(-1.0, -1.0, 0.0), (1.0, -1.0, 0.0), (-1.0, 1.0, 0.0), (1.0, 1.0, 0.0), (-1.0, 1.0, 0.24), (-1.0, -1.0, 0.24), (1.0, -1.0, 0.24), (1.0, 1.0, 0.24), (-1.0, 1.0, 1.604), (-1.0, -1.0, 1.604), (1.0, -1.0, 1.604), (1.0, 1.0, 1.604), (-1.0, 1.0, 1.377), (1.0, 1.0, 1.377), (1.0, -1.0, 1.377), (-1.0, -1.0, 1.377)], [], [(0, 2, 3, 1), (13, 12, 8, 11), (1, 3, 7, 6), (2, 0, 5, 4), (3, 2, 4, 7), (0, 1, 6, 5), (9, 10, 11, 8), (15, 14, 10, 9), (14, 13, 11, 10), (12, 15, 9, 8), (4, 5, 15, 12), (6, 7, 13, 14), (5, 6, 14, 15), (7, 4, 12, 13)])
_uv = me_plane_002.uv_layers.new(name='UVMap')
_uv.uv.foreach_set('vector', [0.0, 0.0, 0.0, 1.0, 1.0, 1.0, 1.0, 0.0, 1.0, 1.0, 0.0, 1.0, 0.0, 1.0, 1.0, 1.0, 1.0, 0.0, 1.0, 1.0, 1.0, 1.0, 1.0, 0.0, 0.0, 1.0, 0.0, 0.0, 0.0, 0.0, 0.0, 1.0, 1.0, 1.0, 0.0, 1.0, 0.0, 1.0, 1.0, 1.0, 0.0, 0.0, 1.0, 0.0, 1.0, 0.0, 0.0, 0.0, 0.0, 0.0, 1.0, 0.0, 1.0, 1.0, 0.0, 1.0, 0.0, 0.0, 1.0, 0.0, 1.0, 0.0, 0.0, 0.0, 1.0, 0.0, 1.0, 1.0, 1.0, 1.0, 1.0, 0.0, 0.0, 1.0, 0.0, 0.0, 0.0, 0.0, 0.0, 1.0, 0.0, 1.0, 0.0, 0.0, 0.0, 0.0, 0.0, 1.0, 1.0, 0.0, 1.0, 1.0, 1.0, 1.0, 1.0, 0.0, 0.0, 0.0, 1.0, 0.0, 1.0, 0.0, 0.0, 0.0, 1.0, 1.0, 0.0, 1.0, 0.0, 1.0, 1.0, 1.0])
me_plane_002.update()

# ---- objects
ob_light = bpy.data.objects.new('Light', light_light)
ob_camera = bpy.data.objects.new('Camera', cam_camera)
ob_wall = bpy.data.objects.new('wall', me_cube_001)
ob_floor = bpy.data.objects.new('floor', me_cube_002)
ob_wooden_floor = bpy.data.objects.new('wooden floor', me_cube_003)
ob_fridge = bpy.data.objects.new('fridge', me_plane)
ob_fridge_door = bpy.data.objects.new('fridge door', me_plane_001)
ob_fridge_door_handle = bpy.data.objects.new('fridge door handle', me_cube_004)
ob_plane = bpy.data.objects.new('Plane', me_plane_002)

# ---- transforms, parenting, visibility, modifiers, constraints
ob_light.location = (4.076, 1.005, 5.904)
ob_light.rotation_euler = (0.6503, 0.05522, 1.866)
ob_light.lock_rotations_4d = False
ob_light.empty_display_type = 'ARROWS'
ob_light.color = (0.0, 0.0, 0.0, 0.0)
ob_light.lineart.crease_threshold = 0.0
ob_camera.location = (6.947, -6.58, 6.289)
ob_camera.rotation_euler = (1.109, 0.0, 0.8149)
ob_camera.lock_rotations_4d = False
ob_camera.empty_display_type = 'ARROWS'
ob_camera.color = (0.0, 0.0, 0.0, 0.0)
ob_camera.display_type = 'WIRE'
ob_camera.lineart.crease_threshold = 0.0
ob_wall.location = (0.0, 0.0, 1.766)
ob_wall.scale = (2.25, 2.25, 1.75)
_m = ob_wall.modifiers.new('Bevel', 'BEVEL')
_m.width = 1.0
_m.width_pct = 1.0
_m.segments = 2
_m.limit_method = 'WEIGHT'
_m.profile = 1.0
_m = ob_wall.modifiers.new('Subdivision', 'SUBSURF')
_m.levels = 2
ob_floor.location = (0.0, 0.0, 1.766)
ob_floor.scale = (2.25, 2.25, 1.75)
_m = ob_floor.modifiers.new('Bevel', 'BEVEL')
_m.width = 1.0
_m.width_pct = 1.0
_m.segments = 2
_m.limit_method = 'WEIGHT'
_m.profile = 1.0
_m = ob_floor.modifiers.new('Subdivision', 'SUBSURF')
_m.levels = 2
ob_wooden_floor.location = (0.0, 0.0, 1.766)
ob_wooden_floor.scale = (2.25, 2.25, 1.75)
_m = ob_wooden_floor.modifiers.new('Bevel', 'BEVEL')
_m.width = 1.0
_m.width_pct = 1.0
_m.segments = 2
_m.limit_method = 'WEIGHT'
_m.profile = 1.0
_m = ob_wooden_floor.modifiers.new('Subdivision', 'SUBSURF')
_m.levels = 2
ob_fridge.location = (-1.672, -1.455, 0.5159)
ob_fridge.scale = (0.571, 0.7719, 1.0)
_m = ob_fridge.modifiers.new('Bevel', 'BEVEL')
_m.segments = 2
_m = ob_fridge.modifiers.new('Subdivision', 'SUBSURF')
_m.levels = 2
ob_fridge_door.parent = ob_fridge
ob_fridge_door.matrix_parent_inverse = Matrix(((1.751, -0.0, 0.0, 2.928), (-0.0, 1.296, -0.0, 1.885), (-0.0, 0.0, 1.0, -0.5159), (-0.0, 0.0, -0.0, 1.0)))
ob_fridge_door.location = (-1.672, -1.455, 0.5159)
ob_fridge_door.scale = (0.571, 0.7719, 1.0)
_m = ob_fridge_door.modifiers.new('Bevel', 'BEVEL')
_m.width = 0.88
_m.width_pct = 0.88
_m.segments = 4
_m = ob_fridge_door.modifiers.new('Subdivision', 'SUBSURF')
_m.levels = 2
ob_fridge_door_handle.parent = ob_fridge
ob_fridge_door_handle.matrix_parent_inverse = Matrix(((1.751, -0.0, 0.0, 2.928), (-0.0, 1.296, -0.0, 1.885), (-0.0, 0.0, 1.0, -0.5159), (-0.0, 0.0, -0.0, 1.0)))
ob_fridge_door_handle.location = (-0.8888, -0.818, 1.728)
ob_fridge_door_handle.scale = (0.05826, 0.05826, 0.05826)
_m = ob_fridge_door_handle.modifiers.new('Subdivision', 'SUBSURF')
_m.levels = 2
ob_plane.location = (-1.58, 0.04471, 0.5117)
ob_plane.scale = (0.6584, 0.6683, 0.8331)

# ---- collection membership
col_collection.objects.link(ob_light)
col_collection.objects.link(ob_camera)
col_collection.objects.link(ob_wall)
col_collection.objects.link(ob_floor)
col_collection.objects.link(ob_wooden_floor)
col_collection.objects.link(ob_fridge)
col_collection.objects.link(ob_fridge_door)
col_collection.objects.link(ob_fridge_door_handle)
col_collection.objects.link(ob_plane)

# ---- scene / render settings (as saved in the file)
scene.camera = ob_camera
scene.frame_start = 1; scene.frame_end = 250; scene.frame_set(1)
scene.render.engine = 'BLENDER_EEVEE_NEXT'
scene.render.resolution_y = 1920
scene.cycles.sampling_pattern = 'TABULATED_SOBOL'
bpy.context.view_layer.update()
